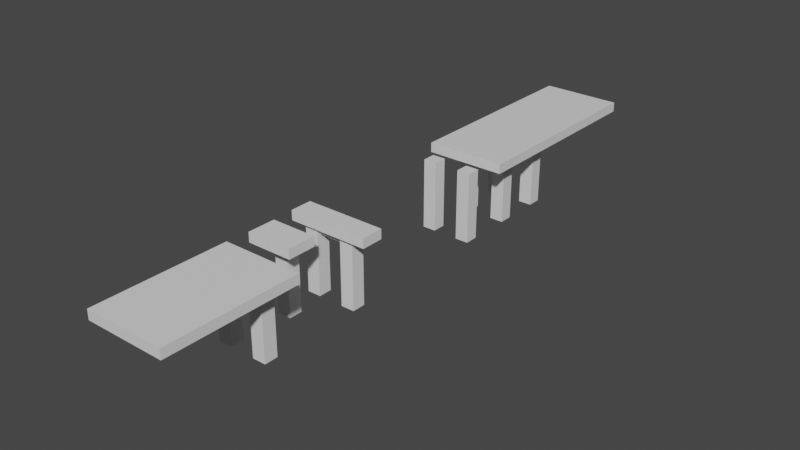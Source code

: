 # Source: bridge.blend  (saved by Blender 3.3.6; exported with 4.5.12 LTS)
import bpy
from mathutils import Matrix  # noqa: F401  (used for matrix-valued properties, if any)

bpy.ops.wm.read_factory_settings(use_empty=True)
scene = bpy.context.scene
scene.name = 'Scene'

# ---- collections
col_collection = bpy.data.collections.new('Collection'); scene.collection.children.link(col_collection)

# ---- materials (node trees are filled in below, after node groups)
mat_concrete = bpy.data.materials.new('concrete')
mat_concrete.use_transparent_shadow = False
mat_snow = bpy.data.materials.new('Snow')
mat_snow.use_transparent_shadow = False

# ---- material node trees
mat_concrete.use_nodes = True; mat_concrete.node_tree.nodes.clear()
_N = mat_concrete.node_tree.nodes; _L = mat_concrete.node_tree.links
n0 = _N.new('ShaderNodeBsdfPrincipled'); n0.name = 'Principled BSDF'; n0.location = (10, 300)
n0.distribution = 'GGX'
n0.subsurface_method = 'RANDOM_WALK_SKIN'
n0.inputs[3].default_value = 1.45
n0.inputs[27].default_value = (0.0, 0.0, 0.0, 1.0)
n0.inputs[28].default_value = 1.0
n1 = _N.new('ShaderNodeOutputMaterial'); n1.name = 'Material Output'; n1.location = (300, 300)
_L.new(n0.outputs[0], n1.inputs[0])
n1.is_active_output = True
mat_snow.use_nodes = True; mat_snow.node_tree.nodes.clear()
_N = mat_snow.node_tree.nodes; _L = mat_snow.node_tree.links
n0 = _N.new('ShaderNodeBsdfPrincipled'); n0.name = 'Principled BSDF'; n0.location = (10, 300)
n0.distribution = 'GGX'
n0.subsurface_method = 'RANDOM_WALK_SKIN'
n0.inputs[3].default_value = 1.45
n0.inputs[27].default_value = (0.0, 0.0, 0.0, 1.0)
n0.inputs[28].default_value = 1.0
n1 = _N.new('ShaderNodeOutputMaterial'); n1.name = 'Material Output'; n1.location = (300, 300)
_L.new(n0.outputs[0], n1.inputs[0])
n1.is_active_output = True

# ---- world
world_world = bpy.data.worlds.new('World'); scene.world = world_world
world_world.use_nodes = True; world_world.node_tree.nodes.clear()
_N = world_world.node_tree.nodes; _L = world_world.node_tree.links
n0 = _N.new('ShaderNodeOutputWorld'); n0.name = 'World Output'; n0.location = (300, 300)
n1 = _N.new('ShaderNodeBackground'); n1.name = 'Background'; n1.location = (10, 300)
n1.inputs[0].default_value = (0.05088, 0.05088, 0.05088, 1.0)
_L.new(n1.outputs[0], n0.inputs[0])
n0.is_active_output = True
world_world.color = (0.05088, 0.05088, 0.05088)
world_world.use_sun_shadow = False
world_world.sun_shadow_jitter_overblur = 0.0

# ---- meshes
me_cube_001 = bpy.data.meshes.new('Cube.001')
me_cube_001.from_pydata([(-5.942, -12.59, 9.287), (-5.942, -12.59, 10.71), (-5.942, 76.61, 9.287), (-5.942, 76.61, 10.71), (5.942, -12.59, 9.287), (5.942, -12.59, 10.71), (5.942, 76.61, 9.287), (5.942, 76.61, 10.71), (-5.942, 21.34, 9.287), (-5.942, 21.34, 10.71), (5.942, 21.34, 9.287), (5.942, 21.34, 10.71), (1.583, 18.65, -0.5895), (1.583, 18.65, 10.04), (1.583, 20.65, -0.5895), (1.583, 20.65, 10.04), (3.583, 18.65, -0.5895), (3.583, 18.65, 10.04), (3.583, 20.65, -0.5895), (3.583, 20.65, 10.04), (-4.163, 18.65, -0.5895), (-4.163, 18.65, 10.04), (-4.163, 20.65, -0.5895), (-4.163, 20.65, 10.04), (-2.163, 18.65, -0.5895), (-2.163, 18.65, 10.04), (-2.163, 20.65, -0.5895), (-2.163, 20.65, 10.04), (-3.533, 18.98, 9.651), (3.185, 18.98, 9.651), (-3.533, 20.32, 9.651), (3.185, 20.32, 9.651), (-3.533, 18.98, 8.308), (3.185, 18.98, 8.308), (-3.533, 20.32, 8.308), (3.185, 20.32, 8.308), (1.583, 42.31, -0.5895), (1.583, 42.31, 9.889), (1.583, 44.31, -0.5895), (1.583, 44.31, 9.889), (3.583, 42.31, -0.5895), (3.583, 42.31, 9.889), (3.583, 44.31, -0.5895), (3.583, 44.31, 9.889), (-4.163, 42.31, -0.5895), (-4.163, 42.31, 9.889), (-4.163, 44.31, -0.5895), (-4.163, 44.31, 9.889), (-2.163, 42.31, -0.5895), (-2.163, 42.31, 9.889), (-2.163, 44.31, -0.5895), (-2.163, 44.31, 9.889), (5.942, 46.09, 10.71), (-5.942, 46.09, 9.287), (5.942, 46.09, 9.287), (-5.942, 46.09, 10.71), (1.583, 50.66, -0.5895), (1.583, 50.66, 10.04), (1.583, 52.66, -0.5895), (1.583, 52.66, 10.04), (3.583, 50.66, -0.5895), (3.583, 50.66, 10.04), (3.583, 52.66, -0.5895), (3.583, 52.66, 10.04), (-4.163, 50.66, -0.5895), (-4.163, 50.66, 10.04), (-4.163, 52.66, -0.5895), (-4.163, 52.66, 10.04), (-2.163, 50.66, -0.5895), (-2.163, 50.66, 10.04), (-2.163, 52.66, -0.5895), (-2.163, 52.66, 10.04), (-3.533, 50.99, 9.651), (3.185, 50.99, 9.651), (-3.533, 52.33, 9.651), (3.185, 52.33, 9.651), (-3.533, 50.99, 8.308), (3.185, 50.99, 8.308), (-3.533, 52.33, 8.308), (3.185, 52.33, 8.308), (1.583, 58.01, -0.5895), (1.583, 58.01, 10.04), (1.583, 60.01, -0.5895), (1.583, 60.01, 10.04), (3.583, 58.01, -0.5895), (3.583, 58.01, 10.04), (3.583, 60.01, -0.5895), (3.583, 60.01, 10.04), (-4.163, 58.01, -0.5895), (-4.163, 58.01, 10.04), (-4.163, 60.01, -0.5895), (-4.163, 60.01, 10.04), (-2.163, 58.01, -0.5895), (-2.163, 58.01, 10.04), (-2.163, 60.01, -0.5895), (-2.163, 60.01, 10.04), (-3.533, 58.34, 9.651), (3.185, 58.34, 9.651), (-3.533, 59.69, 9.651), (3.185, 59.69, 9.651), (-3.533, 58.34, 8.308), (3.185, 58.34, 8.308), (-3.533, 59.69, 8.308), (3.185, 59.69, 8.308), (-3.316, 12.4, -0.5895), (-3.316, 12.4, 10.04), (-3.316, 14.4, -0.5895), (-3.316, 14.4, 10.04), (-1.316, 12.4, -0.5895), (-1.316, 12.4, 10.04), (-1.316, 14.4, -0.5895), (-1.316, 14.4, 10.04), (1.583, 3.389, -0.5895), (1.583, 3.389, 10.04), (1.583, 5.389, -0.5895), (1.583, 5.389, 10.04), (3.583, 3.389, -0.5895), (3.583, 3.389, 10.04), (3.583, 5.389, -0.5895), (3.583, 5.389, 10.04), (-4.163, 3.389, -0.5895), (-4.163, 3.389, 10.04), (-4.163, 5.389, -0.5895), (-4.163, 5.389, 10.04), (-2.163, 3.389, -0.5895), (-2.163, 3.389, 10.04), (-2.163, 5.389, -0.5895), (-2.163, 5.389, 10.04), (-3.533, 3.717, 9.651), (3.185, 3.717, 9.651), (-3.533, 5.061, 9.651), (3.185, 5.061, 9.651), (-3.533, 3.717, 8.308), (3.185, 3.717, 8.308), (-3.533, 5.061, 8.308), (3.185, 5.061, 8.308), (-5.736, 10.51, 9.287), (-5.942, 7.172, 9.287), (1.044, 10.51, 10.71), (5.942, 7.172, 10.71), (-5.942, 7.172, 10.71), (-5.736, 10.51, 10.71), (5.942, 7.172, 9.287), (1.044, 10.51, 9.287), (-5.736, 14.75, 10.71), (1.044, 14.75, 9.287), (-5.736, 14.75, 9.287), (1.044, 14.75, 10.71), (-5.942, 18.05, 10.71), (5.942, 18.05, 9.287), (5.942, 18.05, 10.71), (-5.942, 18.05, 9.287)], [], [(53, 55, 3, 2), (2, 3, 7, 6), (142, 139, 5, 4), (4, 5, 1, 0), (137, 142, 4, 0), (139, 140, 1, 5), (14, 15, 19, 18), (12, 13, 15, 14), (151, 148, 9, 8), (9, 11, 10, 8), (18, 19, 17, 16), (16, 17, 13, 12), (14, 18, 16, 12), (19, 15, 13, 17), (22, 23, 27, 26), (20, 21, 23, 22), (26, 27, 25, 24), (24, 25, 21, 20), (22, 26, 24, 20), (27, 23, 21, 25), (30, 31, 35, 34), (38, 39, 43, 42), (34, 35, 33, 32), (32, 33, 29, 28), (30, 34, 32, 28), (35, 31, 29, 33), (36, 37, 39, 38), (42, 43, 41, 40), (40, 41, 37, 36), (38, 42, 40, 36), (43, 39, 37, 41), (46, 47, 51, 50), (44, 45, 47, 46), (50, 51, 49, 48), (48, 49, 45, 44), (46, 50, 48, 44), (51, 47, 45, 49), (53, 54, 52, 55), (7, 3, 55, 52), (2, 6, 54, 53), (6, 7, 52, 54), (58, 59, 63, 62), (56, 57, 59, 58), (62, 63, 61, 60), (60, 61, 57, 56), (58, 62, 60, 56), (63, 59, 57, 61), (66, 67, 71, 70), (64, 65, 67, 66), (70, 71, 69, 68), (68, 69, 65, 64), (66, 70, 68, 64), (71, 67, 65, 69), (74, 75, 79, 78), (78, 79, 77, 76), (76, 77, 73, 72), (74, 78, 76, 72), (79, 75, 73, 77), (82, 83, 87, 86), (80, 81, 83, 82), (86, 87, 85, 84), (84, 85, 81, 80), (82, 86, 84, 80), (87, 83, 81, 85), (90, 91, 95, 94), (88, 89, 91, 90), (94, 95, 93, 92), (92, 93, 89, 88), (90, 94, 92, 88), (95, 91, 89, 93), (98, 99, 103, 102), (102, 103, 101, 100), (100, 101, 97, 96), (98, 102, 100, 96), (103, 99, 97, 101), (106, 107, 111, 110), (104, 105, 107, 106), (110, 111, 109, 108), (108, 109, 105, 104), (106, 110, 108, 104), (111, 107, 105, 109), (114, 115, 119, 118), (112, 113, 115, 114), (118, 119, 117, 116), (116, 117, 113, 112), (114, 118, 116, 112), (119, 115, 113, 117), (122, 123, 127, 126), (120, 121, 123, 122), (126, 127, 125, 124), (124, 125, 121, 120), (122, 126, 124, 120), (127, 123, 121, 125), (130, 131, 135, 134), (134, 135, 133, 132), (132, 133, 129, 128), (130, 134, 132, 128), (135, 131, 129, 133), (0, 1, 140, 137), (147, 144, 141, 138), (146, 145, 143, 136), (137, 140, 139, 142), (145, 147, 138, 143), (136, 143, 138, 141), (136, 141, 144, 146), (11, 9, 148, 150), (10, 11, 150, 149), (8, 10, 149, 151), (148, 151, 149, 150), (145, 146, 144, 147)])
me_cube_001.polygons.foreach_set('material_index', [0, 0, 0, 0, 0, 1, 0, 0, 0, 0, 0, 0, 0, 0, 0, 0, 0, 0, 0, 0, 0, 0, 0, 0, 0, 0, 0, 0, 0, 0, 1, 0, 0, 0, 0, 0, 1, 0, 1, 0, 0, 0, 0, 0, 0, 0, 0, 0, 0, 0, 0, 0, 0, 0, 0, 0, 0, 0, 0, 0, 0, 0, 0, 0, 0, 0, 0, 0, 0, 0, 0, 0, 0, 0, 0, 0, 0, 0, 0, 0, 0, 0, 0, 0, 0, 0, 0, 0, 0, 0, 0, 0, 0, 0, 0, 0, 0, 0, 0, 1, 0, 0, 0, 0, 0, 1, 0, 0, 0, 0])
_uv = me_cube_001.uv_layers.new(name='UVMap')
_uv.uv.foreach_set('vector', [0.7386, 0.2102, 0.7484, 0.2102, 0.7484, 0.4204, 0.7386, 0.4204, 0.8133, 0.218, 0.8035, 0.218, 0.8035, 0.1361, 0.8133, 0.1361, 0.7582, 0.1361, 0.7484, 0.1361, 0.7484, 0.0, 0.7582, 0.0, 0.8124, 0.5023, 0.8026, 0.5023, 0.8026, 0.4204, 0.8124, 0.4204, 0.6567, 0.4204, 0.7386, 0.4204, 0.7386, 0.5565, 0.6567, 0.5565, 0.6567, 0.5565, 0.7386, 0.5565, 0.7386, 0.6926, 0.6567, 0.6926, 0.7621, 0.653, 0.7621, 0.7218, 0.7484, 0.7218, 0.7484, 0.653, 0.8035, 0.1361, 0.8035, 0.205, 0.7897, 0.205, 0.7897, 0.1361, 0.7809, 0.5809, 0.7711, 0.5809, 0.7711, 0.5581, 0.7809, 0.5581, 0.8035, 0.2998, 0.8035, 0.218, 0.8133, 0.218, 0.8133, 0.2998, 0.8026, 0.4893, 0.8026, 0.5581, 0.7888, 0.5581, 0.7888, 0.4893, 0.7621, 0.5841, 0.7621, 0.653, 0.7484, 0.653, 0.7484, 0.5841, 0.6843, 0.8072, 0.6843, 0.8209, 0.6705, 0.8209, 0.6705, 0.8072, 0.6843, 0.8072, 0.698, 0.8072, 0.698, 0.8209, 0.6843, 0.8209, 0.7289, 0.6926, 0.7289, 0.7615, 0.7151, 0.7615, 0.7151, 0.6926, 0.7897, 0.7218, 0.7897, 0.7907, 0.7759, 0.7907, 0.7759, 0.7218, 0.7759, 0.7218, 0.7759, 0.7907, 0.7621, 0.7907, 0.7621, 0.7218, 0.7484, 0.7202, 0.7484, 0.7891, 0.7346, 0.7891, 0.7346, 0.7202, 0.7118, 0.8072, 0.7118, 0.8209, 0.698, 0.8209, 0.698, 0.8072, 0.7346, 0.8029, 0.7484, 0.8029, 0.7484, 0.8166, 0.7346, 0.8166, 0.8127, 0.7122, 0.8127, 0.7585, 0.8035, 0.7585, 0.8035, 0.7122, 0.8035, 0.5841, 0.8035, 0.6519, 0.7897, 0.6519, 0.7897, 0.5841, 0.7244, 0.7615, 0.7244, 0.8078, 0.7151, 0.8078, 0.7151, 0.7615, 0.8056, 0.1151, 0.8056, 0.06887, 0.8149, 0.06887, 0.8149, 0.1151, 0.7902, 0.5812, 0.7809, 0.5812, 0.7809, 0.5719, 0.7902, 0.5719, 0.7289, 0.7019, 0.7382, 0.7019, 0.7382, 0.7112, 0.7289, 0.7112, 0.6843, 0.7393, 0.6843, 0.8072, 0.6705, 0.8072, 0.6705, 0.7393, 0.7118, 0.7393, 0.7118, 0.8072, 0.698, 0.8072, 0.698, 0.7393, 0.8035, 0.6519, 0.8035, 0.7197, 0.7897, 0.7197, 0.7897, 0.6519, 0.6567, 0.8072, 0.6705, 0.8072, 0.6705, 0.8209, 0.6567, 0.8209, 0.7621, 0.8045, 0.7759, 0.8045, 0.7759, 0.8183, 0.7621, 0.8183, 0.6705, 0.7393, 0.6705, 0.8072, 0.6567, 0.8072, 0.6567, 0.7393, 0.698, 0.7393, 0.698, 0.8072, 0.6843, 0.8072, 0.6843, 0.7393, 0.8133, 0.0, 0.8133, 0.06782, 0.7995, 0.06782, 0.7995, 0.0, 0.8035, 0.7197, 0.8035, 0.7876, 0.7897, 0.7876, 0.7897, 0.7197, 0.8127, 0.666, 0.8265, 0.666, 0.8265, 0.6797, 0.8127, 0.6797, 0.8124, 0.5592, 0.8262, 0.5592, 0.8262, 0.573, 0.8124, 0.573, 0.8124, 0.5023, 0.8124, 0.5841, 0.8026, 0.5841, 0.8026, 0.5023, 0.7386, 0.4204, 0.6567, 0.4204, 0.6567, 0.2102, 0.7386, 0.2102, 0.7386, 0.2102, 0.6567, 0.2102, 0.6567, 0.0, 0.7386, 0.0, 0.7386, 0.0, 0.7484, 0.0, 0.7484, 0.2102, 0.7386, 0.2102, 0.7621, 0.1361, 0.7621, 0.205, 0.7484, 0.205, 0.7484, 0.1361, 0.7995, 0.0, 0.7995, 0.06887, 0.7857, 0.06887, 0.7857, 0.0, 0.8026, 0.4204, 0.8026, 0.4893, 0.7888, 0.4893, 0.7888, 0.4204, 0.7621, 0.205, 0.7621, 0.2739, 0.7484, 0.2739, 0.7484, 0.205, 0.8035, 0.8048, 0.8172, 0.8048, 0.8172, 0.8185, 0.8035, 0.8185, 0.7151, 0.8078, 0.7289, 0.8078, 0.7289, 0.8216, 0.7151, 0.8216, 0.7759, 0.5841, 0.7759, 0.653, 0.7621, 0.653, 0.7621, 0.5841, 0.8035, 0.3427, 0.8035, 0.4116, 0.7897, 0.4116, 0.7897, 0.3427, 0.8035, 0.205, 0.8035, 0.2739, 0.7897, 0.2739, 0.7897, 0.205, 0.7897, 0.1361, 0.7897, 0.205, 0.7759, 0.205, 0.7759, 0.1361, 0.7759, 0.8045, 0.7897, 0.8045, 0.7897, 0.8183, 0.7759, 0.8183, 0.7995, 0.1156, 0.8133, 0.1156, 0.8133, 0.1293, 0.7995, 0.1293, 0.8127, 0.7585, 0.8127, 0.8048, 0.8035, 0.8048, 0.8035, 0.7585, 0.7871, 0.06887, 0.7871, 0.1151, 0.7778, 0.1151, 0.7778, 0.06887, 0.8124, 0.5129, 0.8124, 0.4667, 0.8217, 0.4667, 0.8217, 0.5129, 0.8127, 0.7028, 0.8127, 0.6935, 0.822, 0.6935, 0.822, 0.7028, 0.8035, 0.4109, 0.8127, 0.4109, 0.8127, 0.4201, 0.8035, 0.4201, 0.7621, 0.2739, 0.7621, 0.3427, 0.7484, 0.3427, 0.7484, 0.2739, 0.7897, 0.653, 0.7897, 0.7218, 0.7759, 0.7218, 0.7759, 0.653, 0.7621, 0.7218, 0.7621, 0.7907, 0.7484, 0.7907, 0.7484, 0.7218, 0.7888, 0.4893, 0.7888, 0.5581, 0.775, 0.5581, 0.775, 0.4893, 0.7857, 0.1156, 0.7995, 0.1156, 0.7995, 0.1293, 0.7857, 0.1293, 0.7484, 0.7891, 0.7484, 0.8029, 0.7346, 0.8029, 0.7346, 0.7891, 0.7897, 0.205, 0.7897, 0.2739, 0.7759, 0.2739, 0.7759, 0.205, 0.7897, 0.5841, 0.7897, 0.653, 0.7759, 0.653, 0.7759, 0.5841, 0.8035, 0.2739, 0.8035, 0.3427, 0.7897, 0.3427, 0.7897, 0.2739, 0.7897, 0.2739, 0.7897, 0.3427, 0.7759, 0.3427, 0.7759, 0.2739, 0.8127, 0.6797, 0.8265, 0.6797, 0.8265, 0.6935, 0.8127, 0.6935, 0.7484, 0.7907, 0.7621, 0.7907, 0.7621, 0.8045, 0.7484, 0.8045, 0.7336, 0.7615, 0.7336, 0.8078, 0.7244, 0.8078, 0.7244, 0.7615, 0.8056, 0.06887, 0.8056, 0.1151, 0.7963, 0.1151, 0.7963, 0.06887, 0.8124, 0.4667, 0.8124, 0.4204, 0.8217, 0.4204, 0.8217, 0.4667, 0.7994, 0.5812, 0.7902, 0.5812, 0.7902, 0.5719, 0.7994, 0.5719, 0.822, 0.4201, 0.8127, 0.4201, 0.8127, 0.4109, 0.822, 0.4109, 0.7888, 0.4204, 0.7888, 0.4893, 0.775, 0.4893, 0.775, 0.4204, 0.7857, 0.0, 0.7857, 0.06887, 0.772, 0.06887, 0.772, 0.0, 0.7759, 0.653, 0.7759, 0.7218, 0.7621, 0.7218, 0.7621, 0.653, 0.7621, 0.3427, 0.7621, 0.4116, 0.7484, 0.4116, 0.7484, 0.3427, 0.7759, 0.7907, 0.7897, 0.7907, 0.7897, 0.8045, 0.7759, 0.8045, 0.7621, 0.7907, 0.7759, 0.7907, 0.7759, 0.8045, 0.7621, 0.8045, 0.7759, 0.3427, 0.7759, 0.4116, 0.7621, 0.4116, 0.7621, 0.3427, 0.7759, 0.2739, 0.7759, 0.3427, 0.7621, 0.3427, 0.7621, 0.2739, 0.7759, 0.205, 0.7759, 0.2739, 0.7621, 0.2739, 0.7621, 0.205, 0.7759, 0.1361, 0.7759, 0.205, 0.7621, 0.205, 0.7621, 0.1361, 0.7809, 0.5581, 0.7947, 0.5581, 0.7947, 0.5719, 0.7809, 0.5719, 0.7582, 0.1156, 0.772, 0.1156, 0.772, 0.1293, 0.7582, 0.1293, 0.775, 0.4893, 0.775, 0.5581, 0.7613, 0.5581, 0.7613, 0.4893, 0.775, 0.4204, 0.775, 0.4893, 0.7613, 0.4893, 0.7613, 0.4204, 0.772, 0.0, 0.772, 0.06887, 0.7582, 0.06887, 0.7582, 0.0, 0.7897, 0.3427, 0.7897, 0.4116, 0.7759, 0.4116, 0.7759, 0.3427, 0.7484, 0.8045, 0.7621, 0.8045, 0.7621, 0.8183, 0.7484, 0.8183, 0.772, 0.1156, 0.7857, 0.1156, 0.7857, 0.1293, 0.772, 0.1293, 0.8127, 0.6659, 0.8127, 0.7122, 0.8035, 0.7122, 0.8035, 0.6659, 0.7963, 0.06887, 0.7963, 0.1151, 0.7871, 0.1151, 0.7871, 0.06887, 0.8124, 0.5592, 0.8124, 0.5129, 0.8217, 0.5129, 0.8217, 0.5592, 0.7382, 0.7019, 0.7289, 0.7019, 0.7289, 0.6926, 0.7382, 0.6926, 0.8217, 0.5822, 0.8124, 0.5822, 0.8124, 0.573, 0.8217, 0.573, 0.7484, 0.7202, 0.7386, 0.7202, 0.7386, 0.5841, 0.7484, 0.5841, 0.6567, 0.7393, 0.6567, 0.6926, 0.6859, 0.6926, 0.6859, 0.7393, 0.6859, 0.7393, 0.6859, 0.6926, 0.7151, 0.6926, 0.7151, 0.7393, 0.8133, 0.3817, 0.8035, 0.3817, 0.8035, 0.2998, 0.8133, 0.2998, 0.7995, 0.8168, 0.7897, 0.8168, 0.7897, 0.7876, 0.7995, 0.7876, 0.768, 0.1156, 0.768, 0.06887, 0.7778, 0.06887, 0.7778, 0.1156, 0.8133, 0.4109, 0.8035, 0.4109, 0.8035, 0.3817, 0.8133, 0.3817, 0.7613, 0.5023, 0.7613, 0.5841, 0.7386, 0.5841, 0.7386, 0.5023, 0.7613, 0.5581, 0.7711, 0.5581, 0.7711, 0.5809, 0.7613, 0.5809, 0.7613, 0.4204, 0.7613, 0.5023, 0.7386, 0.5023, 0.7386, 0.4204, 0.8035, 0.5841, 0.8133, 0.5841, 0.8133, 0.6659, 0.8035, 0.6659, 0.7582, 0.1156, 0.7582, 0.06887, 0.768, 0.06887, 0.768, 0.1156])
me_cube_001.materials.append(mat_concrete)
me_cube_001.materials.append(mat_snow)
me_cube_001.update()

# ---- objects
ob_bridge = bpy.data.objects.new('Bridge', me_cube_001)

# ---- transforms, parenting, visibility, modifiers, constraints
ob_bridge.location = (0.0, 0.0, 0.0)

# ---- collection membership
col_collection.objects.link(ob_bridge)

# ---- scene / render settings (as saved in the file)
scene.frame_start = 1; scene.frame_end = 250; scene.frame_set(2)
scene.render.engine = 'BLENDER_EEVEE_NEXT'
scene.cycles.sampling_pattern = 'TABULATED_SOBOL'
scene.cycles.use_light_tree = False
scene.view_settings.view_transform = 'Filmic'
bpy.context.view_layer.update()

# ---- added for rendering (the .blend has no active camera and no usable light): camera, sun
cam_auto = bpy.data.cameras.new('AutoCamera')
cam_auto.lens = 50.0
cam_auto.sensor_width = 36.0
cam_auto.clip_end = 1472.7
ob_auto_camera = bpy.data.objects.new('AutoCamera', cam_auto)
scene.collection.objects.link(ob_auto_camera)
ob_auto_camera.location = (83.9147, -68.6897, 72.1935)
ob_auto_camera.rotation_euler = (1.09748, -7.21219e-08, 0.694738)
scene.camera = ob_auto_camera
light_auto_sun = bpy.data.lights.new('AutoSun', 'SUN')
light_auto_sun.energy = 3.0
light_auto_sun.angle = 0.0523599
ob_auto_sun = bpy.data.objects.new('AutoSun', light_auto_sun)
scene.collection.objects.link(ob_auto_sun)
ob_auto_sun.rotation_euler = (0.872665, 0.174533, 0.523599)
bpy.context.view_layer.update()
